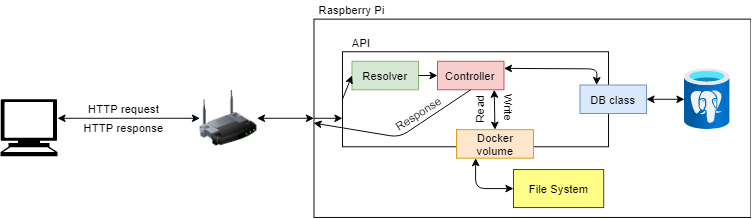

The diagram above was exported from draw.io. Its source (the exported page's mxGraphModel, read from the mxfile embedded in the PNG):
<mxGraphModel dx="813" dy="454" grid="1" gridSize="10" guides="1" tooltips="1" connect="1" arrows="1" fold="1" page="1" pageScale="1" pageWidth="1169" pageHeight="827" math="0" shadow="0">
  <root>
    <mxCell id="0" />
    <mxCell id="1" parent="0" />
    <mxCell id="feJewAnba2ITGy3yzBX7-1" value="" style="shape=mxgraph.signs.tech.computer;html=1;pointerEvents=1;fillColor=#000000;strokeColor=none;verticalLabelPosition=bottom;verticalAlign=top;align=center;" vertex="1" parent="1">
      <mxGeometry x="70" y="300" width="60" height="60" as="geometry" />
    </mxCell>
    <mxCell id="feJewAnba2ITGy3yzBX7-2" value="" style="endArrow=classic;startArrow=classic;html=1;" edge="1" parent="1">
      <mxGeometry width="50" height="50" relative="1" as="geometry">
        <mxPoint x="130" y="320" as="sourcePoint" />
        <mxPoint x="280" y="320" as="targetPoint" />
      </mxGeometry>
    </mxCell>
    <mxCell id="feJewAnba2ITGy3yzBX7-4" value="HTTP request" style="text;html=1;strokeColor=none;fillColor=none;align=center;verticalAlign=middle;whiteSpace=wrap;rounded=0;" vertex="1" parent="1">
      <mxGeometry x="150" y="300" width="100" height="20" as="geometry" />
    </mxCell>
    <mxCell id="feJewAnba2ITGy3yzBX7-5" value="HTTP response" style="text;html=1;strokeColor=none;fillColor=none;align=center;verticalAlign=middle;whiteSpace=wrap;rounded=0;" vertex="1" parent="1">
      <mxGeometry x="155" y="320" width="90" height="20" as="geometry" />
    </mxCell>
    <mxCell id="feJewAnba2ITGy3yzBX7-8" value="" style="rounded=0;whiteSpace=wrap;html=1;" vertex="1" parent="1">
      <mxGeometry x="400" y="215.63" width="460" height="208.75" as="geometry" />
    </mxCell>
    <mxCell id="feJewAnba2ITGy3yzBX7-9" value="" style="image;html=1;image=img/lib/clip_art/networking/Wireless_Router_128x128.png" vertex="1" parent="1">
      <mxGeometry x="280" y="290" width="60" height="60" as="geometry" />
    </mxCell>
    <mxCell id="feJewAnba2ITGy3yzBX7-10" value="" style="endArrow=classic;startArrow=classic;html=1;" edge="1" parent="1">
      <mxGeometry width="50" height="50" relative="1" as="geometry">
        <mxPoint x="340" y="320" as="sourcePoint" />
        <mxPoint x="400" y="320" as="targetPoint" />
      </mxGeometry>
    </mxCell>
    <mxCell id="feJewAnba2ITGy3yzBX7-11" value="Raspberry Pi" style="text;html=1;strokeColor=none;fillColor=none;align=center;verticalAlign=middle;whiteSpace=wrap;rounded=0;" vertex="1" parent="1">
      <mxGeometry x="400" y="195.63" width="80" height="20" as="geometry" />
    </mxCell>
    <mxCell id="feJewAnba2ITGy3yzBX7-12" value="" style="rounded=0;whiteSpace=wrap;html=1;" vertex="1" parent="1">
      <mxGeometry x="430" y="250" width="280" height="100" as="geometry" />
    </mxCell>
    <mxCell id="feJewAnba2ITGy3yzBX7-14" value="API" style="text;html=1;strokeColor=none;fillColor=none;align=center;verticalAlign=middle;whiteSpace=wrap;rounded=0;" vertex="1" parent="1">
      <mxGeometry x="430" y="230" width="40" height="20" as="geometry" />
    </mxCell>
    <mxCell id="feJewAnba2ITGy3yzBX7-15" value="" style="endArrow=classic;html=1;exitX=0;exitY=0.5;exitDx=0;exitDy=0;" edge="1" parent="1" source="feJewAnba2ITGy3yzBX7-8">
      <mxGeometry width="50" height="50" relative="1" as="geometry">
        <mxPoint x="420" y="340" as="sourcePoint" />
        <mxPoint x="430" y="320" as="targetPoint" />
        <Array as="points" />
      </mxGeometry>
    </mxCell>
    <mxCell id="feJewAnba2ITGy3yzBX7-19" value="" style="group" vertex="1" connectable="0" parent="1">
      <mxGeometry x="440" y="260" width="70" height="30" as="geometry" />
    </mxCell>
    <mxCell id="feJewAnba2ITGy3yzBX7-16" value="" style="rounded=0;whiteSpace=wrap;html=1;fillColor=#d5e8d4;strokeColor=#82b366;" vertex="1" parent="feJewAnba2ITGy3yzBX7-19">
      <mxGeometry width="70" height="30" as="geometry" />
    </mxCell>
    <mxCell id="feJewAnba2ITGy3yzBX7-17" value="Resolver" style="text;html=1;strokeColor=none;fillColor=none;align=center;verticalAlign=middle;whiteSpace=wrap;rounded=0;" vertex="1" parent="feJewAnba2ITGy3yzBX7-19">
      <mxGeometry x="15" y="5" width="40" height="20" as="geometry" />
    </mxCell>
    <mxCell id="feJewAnba2ITGy3yzBX7-20" value="" style="endArrow=classic;html=1;exitX=1;exitY=0.5;exitDx=0;exitDy=0;entryX=0;entryY=0.5;entryDx=0;entryDy=0;" edge="1" parent="1" source="feJewAnba2ITGy3yzBX7-16" target="feJewAnba2ITGy3yzBX7-21">
      <mxGeometry width="50" height="50" relative="1" as="geometry">
        <mxPoint x="530" y="360" as="sourcePoint" />
        <mxPoint x="540" y="320" as="targetPoint" />
      </mxGeometry>
    </mxCell>
    <mxCell id="feJewAnba2ITGy3yzBX7-24" value="" style="group" vertex="1" connectable="0" parent="1">
      <mxGeometry x="540" y="290" width="70" height="30" as="geometry" />
    </mxCell>
    <mxCell id="feJewAnba2ITGy3yzBX7-35" value="" style="group" vertex="1" connectable="0" parent="feJewAnba2ITGy3yzBX7-24">
      <mxGeometry x="-10" y="-30" width="70" height="30" as="geometry" />
    </mxCell>
    <mxCell id="feJewAnba2ITGy3yzBX7-21" value="" style="rounded=0;whiteSpace=wrap;html=1;fillColor=#f8cecc;strokeColor=#b85450;" vertex="1" parent="feJewAnba2ITGy3yzBX7-35">
      <mxGeometry width="70" height="30" as="geometry" />
    </mxCell>
    <mxCell id="feJewAnba2ITGy3yzBX7-23" value="Controller" style="text;html=1;strokeColor=none;fillColor=none;align=center;verticalAlign=middle;whiteSpace=wrap;rounded=0;" vertex="1" parent="feJewAnba2ITGy3yzBX7-35">
      <mxGeometry x="19.444444444444443" y="5" width="31.111111111111114" height="20" as="geometry" />
    </mxCell>
    <mxCell id="feJewAnba2ITGy3yzBX7-26" value="" style="endArrow=classic;html=1;entryX=0;entryY=0.5;entryDx=0;entryDy=0;exitX=0;exitY=0.5;exitDx=0;exitDy=0;" edge="1" parent="1" source="feJewAnba2ITGy3yzBX7-12" target="feJewAnba2ITGy3yzBX7-16">
      <mxGeometry width="50" height="50" relative="1" as="geometry">
        <mxPoint x="431" y="324" as="sourcePoint" />
        <mxPoint x="480" y="310" as="targetPoint" />
      </mxGeometry>
    </mxCell>
    <mxCell id="feJewAnba2ITGy3yzBX7-27" value="" style="endArrow=classic;html=1;exitX=0.5;exitY=1;exitDx=0;exitDy=0;entryX=-0.001;entryY=0.524;entryDx=0;entryDy=0;entryPerimeter=0;" edge="1" parent="1" source="feJewAnba2ITGy3yzBX7-21" target="feJewAnba2ITGy3yzBX7-8">
      <mxGeometry width="50" height="50" relative="1" as="geometry">
        <mxPoint x="560" y="370" as="sourcePoint" />
        <mxPoint x="610" y="320" as="targetPoint" />
        <Array as="points">
          <mxPoint x="490" y="340" />
        </Array>
      </mxGeometry>
    </mxCell>
    <mxCell id="feJewAnba2ITGy3yzBX7-28" value="Response" style="text;html=1;strokeColor=none;fillColor=none;align=center;verticalAlign=middle;whiteSpace=wrap;rounded=0;rotation=-33;" vertex="1" parent="1">
      <mxGeometry x="480" y="305" width="60" height="20" as="geometry" />
    </mxCell>
    <mxCell id="feJewAnba2ITGy3yzBX7-30" value="" style="aspect=fixed;html=1;points=[];align=center;image;fontSize=12;image=img/lib/azure2/databases/Azure_Database_PostgreSQL_Server.svg;" vertex="1" parent="1">
      <mxGeometry x="790" y="268" width="48" height="64" as="geometry" />
    </mxCell>
    <mxCell id="feJewAnba2ITGy3yzBX7-31" value="" style="endArrow=classic;startArrow=classic;html=1;exitX=1;exitY=0.5;exitDx=0;exitDy=0;" edge="1" parent="1" source="feJewAnba2ITGy3yzBX7-32" target="feJewAnba2ITGy3yzBX7-30">
      <mxGeometry width="50" height="50" relative="1" as="geometry">
        <mxPoint x="690" y="350" as="sourcePoint" />
        <mxPoint x="740" y="300" as="targetPoint" />
      </mxGeometry>
    </mxCell>
    <mxCell id="feJewAnba2ITGy3yzBX7-34" value="" style="group" vertex="1" connectable="0" parent="1">
      <mxGeometry x="680" y="285" width="70" height="30" as="geometry" />
    </mxCell>
    <mxCell id="feJewAnba2ITGy3yzBX7-32" value="" style="rounded=0;whiteSpace=wrap;html=1;fillColor=#dae8fc;strokeColor=#6c8ebf;" vertex="1" parent="feJewAnba2ITGy3yzBX7-34">
      <mxGeometry width="70" height="30" as="geometry" />
    </mxCell>
    <mxCell id="feJewAnba2ITGy3yzBX7-33" value="DB class" style="text;html=1;strokeColor=none;fillColor=none;align=center;verticalAlign=middle;whiteSpace=wrap;rounded=0;" vertex="1" parent="feJewAnba2ITGy3yzBX7-34">
      <mxGeometry x="10" y="5" width="50" height="20" as="geometry" />
    </mxCell>
    <mxCell id="feJewAnba2ITGy3yzBX7-36" value="" style="endArrow=classic;startArrow=classic;html=1;entryX=0.25;entryY=0;entryDx=0;entryDy=0;exitX=1;exitY=0.25;exitDx=0;exitDy=0;" edge="1" parent="1" source="feJewAnba2ITGy3yzBX7-21" target="feJewAnba2ITGy3yzBX7-32">
      <mxGeometry width="50" height="50" relative="1" as="geometry">
        <mxPoint x="540" y="290" as="sourcePoint" />
        <mxPoint x="590" y="240" as="targetPoint" />
        <Array as="points">
          <mxPoint x="698" y="268" />
        </Array>
      </mxGeometry>
    </mxCell>
    <mxCell id="feJewAnba2ITGy3yzBX7-39" value="" style="group" vertex="1" connectable="0" parent="1">
      <mxGeometry x="550" y="332" width="81" height="30" as="geometry" />
    </mxCell>
    <mxCell id="feJewAnba2ITGy3yzBX7-37" value="" style="rounded=0;whiteSpace=wrap;html=1;fillColor=#ffe6cc;strokeColor=#d79b00;" vertex="1" parent="feJewAnba2ITGy3yzBX7-39">
      <mxGeometry width="81" height="30" as="geometry" />
    </mxCell>
    <mxCell id="feJewAnba2ITGy3yzBX7-38" value="Docker volume" style="text;html=1;strokeColor=none;fillColor=none;align=center;verticalAlign=middle;whiteSpace=wrap;rounded=0;" vertex="1" parent="feJewAnba2ITGy3yzBX7-39">
      <mxGeometry x="16" y="5" width="50" height="20" as="geometry" />
    </mxCell>
    <mxCell id="feJewAnba2ITGy3yzBX7-41" value="" style="endArrow=classic;startArrow=classic;html=1;entryX=0.5;entryY=0;entryDx=0;entryDy=0;exitX=0.854;exitY=1;exitDx=0;exitDy=0;exitPerimeter=0;" edge="1" parent="1" source="feJewAnba2ITGy3yzBX7-21" target="feJewAnba2ITGy3yzBX7-37">
      <mxGeometry width="50" height="50" relative="1" as="geometry">
        <mxPoint x="630" y="150" as="sourcePoint" />
        <mxPoint x="610" y="360" as="targetPoint" />
      </mxGeometry>
    </mxCell>
    <mxCell id="feJewAnba2ITGy3yzBX7-43" value="Read" style="text;html=1;strokeColor=none;fillColor=none;align=center;verticalAlign=middle;whiteSpace=wrap;rounded=0;rotation=-90;" vertex="1" parent="1">
      <mxGeometry x="555" y="300" width="40" height="20" as="geometry" />
    </mxCell>
    <mxCell id="feJewAnba2ITGy3yzBX7-44" value="Write" style="text;html=1;strokeColor=none;fillColor=none;align=center;verticalAlign=middle;whiteSpace=wrap;rounded=0;rotation=90;" vertex="1" parent="1">
      <mxGeometry x="585" y="300" width="40" height="20" as="geometry" />
    </mxCell>
    <mxCell id="feJewAnba2ITGy3yzBX7-51" value="" style="group" vertex="1" connectable="0" parent="1">
      <mxGeometry x="610" y="374" width="95" height="40" as="geometry" />
    </mxCell>
    <mxCell id="feJewAnba2ITGy3yzBX7-49" value="" style="rounded=0;whiteSpace=wrap;html=1;fillColor=#ffff88;strokeColor=#36393d;" vertex="1" parent="feJewAnba2ITGy3yzBX7-51">
      <mxGeometry width="95" height="40" as="geometry" />
    </mxCell>
    <mxCell id="feJewAnba2ITGy3yzBX7-50" value="File System" style="text;html=1;strokeColor=none;fillColor=none;align=center;verticalAlign=middle;whiteSpace=wrap;rounded=0;" vertex="1" parent="feJewAnba2ITGy3yzBX7-51">
      <mxGeometry x="12.5" y="10" width="70" height="20" as="geometry" />
    </mxCell>
    <mxCell id="feJewAnba2ITGy3yzBX7-53" value="" style="endArrow=classic;startArrow=classic;html=1;entryX=0.25;entryY=1;entryDx=0;entryDy=0;exitX=0;exitY=0.5;exitDx=0;exitDy=0;" edge="1" parent="1" source="feJewAnba2ITGy3yzBX7-49" target="feJewAnba2ITGy3yzBX7-37">
      <mxGeometry width="50" height="50" relative="1" as="geometry">
        <mxPoint x="550" y="430" as="sourcePoint" />
        <mxPoint x="600" y="380" as="targetPoint" />
        <Array as="points">
          <mxPoint x="570" y="394" />
        </Array>
      </mxGeometry>
    </mxCell>
  </root>
</mxGraphModel>